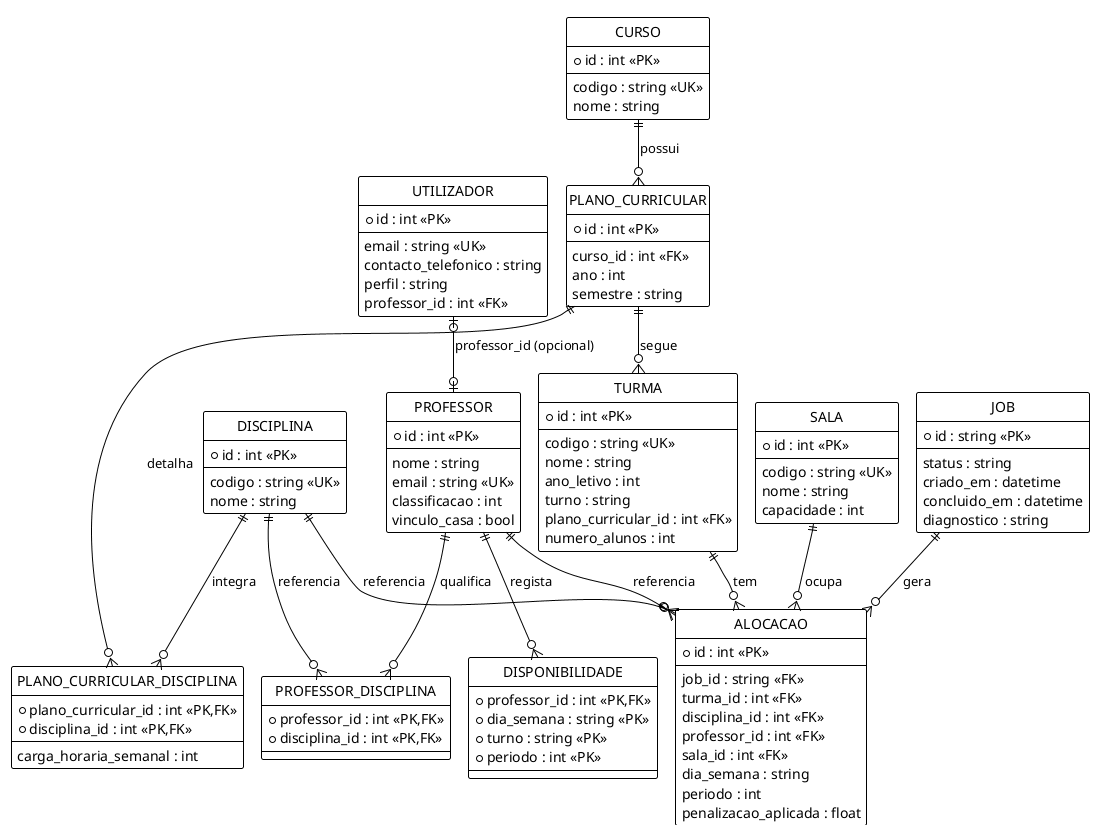

The diagram above was rendered by PlantUML. Its source (embedded in the PNG):
@startuml der
!pragma layout smetana
!theme plain
skinparam backgroundColor white
skinparam roundcorner 4
skinparam entity {
  BackgroundColor #EEF2FF
  BorderColor #6366F1
  FontColor #1E1B4B
}
hide circle

entity "CURSO" as curso {
  *id : int <<PK>>
  --
  codigo : string <<UK>>
  nome : string
}

entity "PLANO_CURRICULAR" as plano {
  *id : int <<PK>>
  --
  curso_id : int <<FK>>
  ano : int
  semestre : string
}

entity "PLANO_CURRICULAR_DISCIPLINA" as planoDisc {
  *plano_curricular_id : int <<PK,FK>>
  *disciplina_id : int <<PK,FK>>
  --
  carga_horaria_semanal : int
}

entity "DISCIPLINA" as disciplina {
  *id : int <<PK>>
  --
  codigo : string <<UK>>
  nome : string
}

entity "TURMA" as turma {
  *id : int <<PK>>
  --
  codigo : string <<UK>>
  nome : string
  ano_letivo : int
  turno : string
  plano_curricular_id : int <<FK>>
  numero_alunos : int
}

entity "SALA" as sala {
  *id : int <<PK>>
  --
  codigo : string <<UK>>
  nome : string
  capacidade : int
}

entity "PROFESSOR" as professor {
  *id : int <<PK>>
  --
  nome : string
  email : string <<UK>>
  classificacao : int
  vinculo_casa : bool
}

entity "PROFESSOR_DISCIPLINA" as profDisc {
  *professor_id : int <<PK,FK>>
  *disciplina_id : int <<PK,FK>>
}

entity "DISPONIBILIDADE" as disp {
  *professor_id : int <<PK,FK>>
  *dia_semana : string <<PK>>
  *turno : string <<PK>>
  *periodo : int <<PK>>
}

entity "UTILIZADOR" as utilizador {
  *id : int <<PK>>
  --
  email : string <<UK>>
  contacto_telefonico : string
  perfil : string
  professor_id : int <<FK>>
}

entity "JOB" as job {
  *id : string <<PK>>
  --
  status : string
  criado_em : datetime
  concluido_em : datetime
  diagnostico : string
}

entity "ALOCACAO" as alocacao {
  *id : int <<PK>>
  --
  job_id : string <<FK>>
  turma_id : int <<FK>>
  disciplina_id : int <<FK>>
  professor_id : int <<FK>>
  sala_id : int <<FK>>
  dia_semana : string
  periodo : int
  penalizacao_aplicada : float
}

curso ||--o{ plano : "possui"
plano ||--o{ planoDisc : "detalha"
disciplina ||--o{ planoDisc : "integra"
plano ||--o{ turma : "segue"

professor ||--o{ profDisc : "qualifica"
disciplina ||--o{ profDisc : "referencia"
professor ||--o{ disp : "regista"
utilizador |o--o| professor : "professor_id (opcional)"

job ||--o{ alocacao : "gera"
turma ||--o{ alocacao : "tem"
disciplina ||--o{ alocacao : "referencia"
professor ||--o{ alocacao : "referencia"
sala ||--o{ alocacao : "ocupa"

@enduml